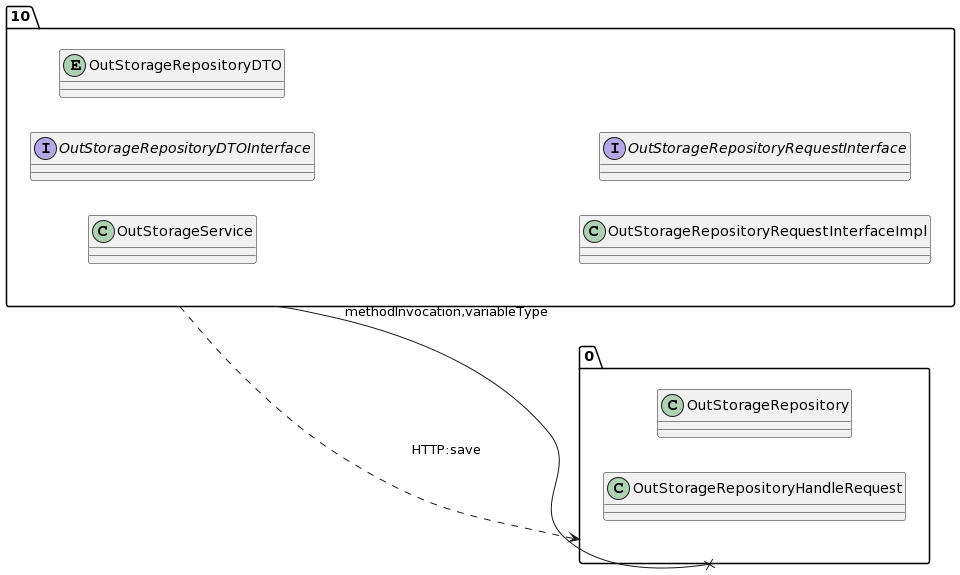

The diagram above was rendered by PlantUML. Its source (embedded in the PNG):
@startuml
allow_mixing
left to right direction
package "10"{
class OutStorageService
interface OutStorageRepositoryDTOInterface
entity OutStorageRepositoryDTO
class OutStorageRepositoryRequestInterfaceImpl
interface OutStorageRepositoryRequestInterface

}
package "0"{
class OutStorageRepository
class OutStorageRepositoryHandleRequest

}
"10" --x "0":methodInvocation,variableType
"10" ..> "0":HTTP:save
@enduml